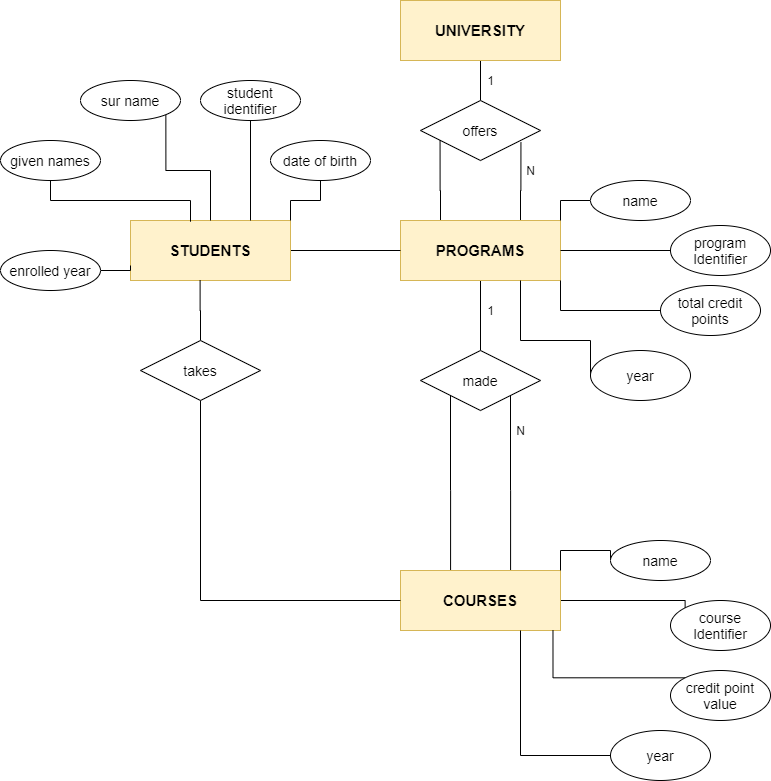

The diagram above was exported from draw.io. Its source (the exported page's mxGraphModel, read from the mxfile embedded in the PNG):
<mxGraphModel dx="1888" dy="617" grid="1" gridSize="10" guides="1" tooltips="1" connect="1" arrows="1" fold="1" page="1" pageScale="1" pageWidth="850" pageHeight="1100" math="0" shadow="0">
  <root>
    <mxCell id="0" />
    <mxCell id="1" parent="0" />
    <mxCell id="iU89JTRalOpgfBuNsqSS-5" style="edgeStyle=orthogonalEdgeStyle;rounded=0;orthogonalLoop=1;jettySize=auto;html=1;entryX=0.5;entryY=0;entryDx=0;entryDy=0;endArrow=none;endFill=0;" edge="1" parent="1" source="iU89JTRalOpgfBuNsqSS-1" target="iU89JTRalOpgfBuNsqSS-4">
      <mxGeometry relative="1" as="geometry" />
    </mxCell>
    <mxCell id="iU89JTRalOpgfBuNsqSS-1" value="&lt;b&gt;&lt;font style=&quot;font-size: 15px&quot;&gt;UNIVERSITY&lt;/font&gt;&lt;/b&gt;" style="whiteSpace=wrap;html=1;align=center;fillColor=#fff2cc;strokeColor=#d6b656;" vertex="1" parent="1">
      <mxGeometry x="320" y="140" width="160" height="60" as="geometry" />
    </mxCell>
    <mxCell id="iU89JTRalOpgfBuNsqSS-13" style="edgeStyle=orthogonalEdgeStyle;rounded=0;orthogonalLoop=1;jettySize=auto;html=1;exitX=0.25;exitY=0;exitDx=0;exitDy=0;entryX=0.163;entryY=0.647;entryDx=0;entryDy=0;entryPerimeter=0;endArrow=none;endFill=0;" edge="1" parent="1" source="iU89JTRalOpgfBuNsqSS-3" target="iU89JTRalOpgfBuNsqSS-4">
      <mxGeometry relative="1" as="geometry" />
    </mxCell>
    <mxCell id="iU89JTRalOpgfBuNsqSS-14" style="edgeStyle=orthogonalEdgeStyle;rounded=0;orthogonalLoop=1;jettySize=auto;html=1;exitX=0.75;exitY=0;exitDx=0;exitDy=0;entryX=0.837;entryY=0.7;entryDx=0;entryDy=0;entryPerimeter=0;endArrow=none;endFill=0;" edge="1" parent="1" source="iU89JTRalOpgfBuNsqSS-3" target="iU89JTRalOpgfBuNsqSS-4">
      <mxGeometry relative="1" as="geometry" />
    </mxCell>
    <mxCell id="iU89JTRalOpgfBuNsqSS-19" style="edgeStyle=orthogonalEdgeStyle;rounded=0;orthogonalLoop=1;jettySize=auto;html=1;exitX=0.5;exitY=1;exitDx=0;exitDy=0;entryX=0.5;entryY=0;entryDx=0;entryDy=0;endArrow=none;endFill=0;" edge="1" parent="1" source="iU89JTRalOpgfBuNsqSS-3" target="iU89JTRalOpgfBuNsqSS-16">
      <mxGeometry relative="1" as="geometry" />
    </mxCell>
    <mxCell id="iU89JTRalOpgfBuNsqSS-3" value="&lt;b&gt;&lt;font style=&quot;font-size: 15px&quot;&gt;PROGRAMS&lt;/font&gt;&lt;/b&gt;" style="whiteSpace=wrap;html=1;align=center;fillColor=#fff2cc;strokeColor=#d6b656;" vertex="1" parent="1">
      <mxGeometry x="320" y="360" width="160" height="60" as="geometry" />
    </mxCell>
    <mxCell id="iU89JTRalOpgfBuNsqSS-4" value="&lt;font style=&quot;font-size: 14px&quot;&gt;offers&lt;/font&gt;" style="shape=rhombus;perimeter=rhombusPerimeter;whiteSpace=wrap;html=1;align=center;" vertex="1" parent="1">
      <mxGeometry x="340" y="240" width="120" height="60" as="geometry" />
    </mxCell>
    <mxCell id="2" value="1" style="text;html=1;align=center;verticalAlign=middle;resizable=0;points=[];autosize=1;" vertex="1" parent="1">
      <mxGeometry x="400" y="210" width="20" height="20" as="geometry" />
    </mxCell>
    <mxCell id="iU89JTRalOpgfBuNsqSS-15" value="N" style="text;html=1;align=center;verticalAlign=middle;resizable=0;points=[];autosize=1;" vertex="1" parent="1">
      <mxGeometry x="440" y="300" width="20" height="20" as="geometry" />
    </mxCell>
    <mxCell id="iU89JTRalOpgfBuNsqSS-22" style="edgeStyle=orthogonalEdgeStyle;rounded=0;orthogonalLoop=1;jettySize=auto;html=1;exitX=1;exitY=1;exitDx=0;exitDy=0;entryX=0.688;entryY=0;entryDx=0;entryDy=0;entryPerimeter=0;endArrow=none;endFill=0;" edge="1" parent="1" source="iU89JTRalOpgfBuNsqSS-16" target="iU89JTRalOpgfBuNsqSS-21">
      <mxGeometry relative="1" as="geometry" />
    </mxCell>
    <mxCell id="iU89JTRalOpgfBuNsqSS-23" style="edgeStyle=orthogonalEdgeStyle;rounded=0;orthogonalLoop=1;jettySize=auto;html=1;exitX=0;exitY=1;exitDx=0;exitDy=0;endArrow=none;endFill=0;entryX=0.313;entryY=0;entryDx=0;entryDy=0;entryPerimeter=0;" edge="1" parent="1" source="iU89JTRalOpgfBuNsqSS-16" target="iU89JTRalOpgfBuNsqSS-21">
      <mxGeometry relative="1" as="geometry">
        <mxPoint x="370" y="600" as="targetPoint" />
      </mxGeometry>
    </mxCell>
    <mxCell id="iU89JTRalOpgfBuNsqSS-16" value="&lt;font style=&quot;font-size: 14px&quot;&gt;made&lt;/font&gt;" style="shape=rhombus;perimeter=rhombusPerimeter;whiteSpace=wrap;html=1;align=center;" vertex="1" parent="1">
      <mxGeometry x="340" y="490" width="120" height="60" as="geometry" />
    </mxCell>
    <mxCell id="iU89JTRalOpgfBuNsqSS-20" value="1" style="text;html=1;align=center;verticalAlign=middle;resizable=0;points=[];autosize=1;" vertex="1" parent="1">
      <mxGeometry x="400" y="440" width="20" height="20" as="geometry" />
    </mxCell>
    <mxCell id="iU89JTRalOpgfBuNsqSS-47" style="edgeStyle=orthogonalEdgeStyle;rounded=0;orthogonalLoop=1;jettySize=auto;html=1;exitX=1;exitY=0.5;exitDx=0;exitDy=0;entryX=0;entryY=0;entryDx=0;entryDy=0;endArrow=none;endFill=0;" edge="1" parent="1" source="iU89JTRalOpgfBuNsqSS-21" target="iU89JTRalOpgfBuNsqSS-42">
      <mxGeometry relative="1" as="geometry">
        <Array as="points">
          <mxPoint x="605" y="740" />
        </Array>
      </mxGeometry>
    </mxCell>
    <mxCell id="iU89JTRalOpgfBuNsqSS-21" value="&lt;b&gt;&lt;font style=&quot;font-size: 15px&quot;&gt;COURSES&lt;/font&gt;&lt;/b&gt;" style="whiteSpace=wrap;html=1;align=center;fillColor=#fff2cc;strokeColor=#d6b656;" vertex="1" parent="1">
      <mxGeometry x="320" y="710" width="160" height="60" as="geometry" />
    </mxCell>
    <mxCell id="iU89JTRalOpgfBuNsqSS-24" value="N" style="text;html=1;align=center;verticalAlign=middle;resizable=0;points=[];autosize=1;" vertex="1" parent="1">
      <mxGeometry x="430" y="560" width="20" height="20" as="geometry" />
    </mxCell>
    <mxCell id="iU89JTRalOpgfBuNsqSS-26" style="edgeStyle=orthogonalEdgeStyle;rounded=0;orthogonalLoop=1;jettySize=auto;html=1;exitX=1;exitY=0.5;exitDx=0;exitDy=0;entryX=0;entryY=0.5;entryDx=0;entryDy=0;endArrow=none;endFill=0;" edge="1" parent="1" source="iU89JTRalOpgfBuNsqSS-25" target="iU89JTRalOpgfBuNsqSS-3">
      <mxGeometry relative="1" as="geometry" />
    </mxCell>
    <mxCell id="iU89JTRalOpgfBuNsqSS-25" value="&lt;b&gt;&lt;font style=&quot;font-size: 15px&quot;&gt;STUDENTS&lt;/font&gt;&lt;/b&gt;" style="whiteSpace=wrap;html=1;align=center;fillColor=#fff2cc;strokeColor=#d6b656;" vertex="1" parent="1">
      <mxGeometry x="50" y="360" width="160" height="60" as="geometry" />
    </mxCell>
    <mxCell id="iU89JTRalOpgfBuNsqSS-29" style="edgeStyle=orthogonalEdgeStyle;rounded=0;orthogonalLoop=1;jettySize=auto;html=1;exitX=0.5;exitY=1;exitDx=0;exitDy=0;entryX=0;entryY=0.5;entryDx=0;entryDy=0;endArrow=none;endFill=0;" edge="1" parent="1" source="iU89JTRalOpgfBuNsqSS-27" target="iU89JTRalOpgfBuNsqSS-21">
      <mxGeometry relative="1" as="geometry" />
    </mxCell>
    <mxCell id="iU89JTRalOpgfBuNsqSS-30" style="edgeStyle=orthogonalEdgeStyle;rounded=0;orthogonalLoop=1;jettySize=auto;html=1;exitX=0.5;exitY=0;exitDx=0;exitDy=0;entryX=0.435;entryY=0.993;entryDx=0;entryDy=0;entryPerimeter=0;endArrow=none;endFill=0;" edge="1" parent="1" source="iU89JTRalOpgfBuNsqSS-27" target="iU89JTRalOpgfBuNsqSS-25">
      <mxGeometry relative="1" as="geometry" />
    </mxCell>
    <mxCell id="iU89JTRalOpgfBuNsqSS-27" value="&lt;font style=&quot;font-size: 14px&quot;&gt;takes&lt;/font&gt;" style="shape=rhombus;perimeter=rhombusPerimeter;whiteSpace=wrap;html=1;align=center;" vertex="1" parent="1">
      <mxGeometry x="60" y="480" width="120" height="60" as="geometry" />
    </mxCell>
    <mxCell id="iU89JTRalOpgfBuNsqSS-37" style="edgeStyle=orthogonalEdgeStyle;rounded=0;orthogonalLoop=1;jettySize=auto;html=1;exitX=0;exitY=0.5;exitDx=0;exitDy=0;entryX=1;entryY=0;entryDx=0;entryDy=0;endArrow=none;endFill=0;" edge="1" parent="1" source="iU89JTRalOpgfBuNsqSS-32" target="iU89JTRalOpgfBuNsqSS-3">
      <mxGeometry relative="1" as="geometry" />
    </mxCell>
    <mxCell id="iU89JTRalOpgfBuNsqSS-32" value="&lt;font style=&quot;font-size: 14px&quot;&gt;name&lt;/font&gt;" style="ellipse;whiteSpace=wrap;html=1;align=center;" vertex="1" parent="1">
      <mxGeometry x="510" y="320" width="100" height="40" as="geometry" />
    </mxCell>
    <mxCell id="iU89JTRalOpgfBuNsqSS-38" style="edgeStyle=orthogonalEdgeStyle;rounded=0;orthogonalLoop=1;jettySize=auto;html=1;exitX=0;exitY=0.5;exitDx=0;exitDy=0;entryX=1;entryY=0.5;entryDx=0;entryDy=0;endArrow=none;endFill=0;" edge="1" parent="1" source="iU89JTRalOpgfBuNsqSS-33" target="iU89JTRalOpgfBuNsqSS-3">
      <mxGeometry relative="1" as="geometry" />
    </mxCell>
    <mxCell id="iU89JTRalOpgfBuNsqSS-33" value="&lt;font style=&quot;font-size: 14px&quot;&gt;program Identifier&lt;/font&gt;" style="ellipse;whiteSpace=wrap;html=1;align=center;" vertex="1" parent="1">
      <mxGeometry x="590" y="365" width="100" height="50" as="geometry" />
    </mxCell>
    <mxCell id="iU89JTRalOpgfBuNsqSS-39" style="edgeStyle=orthogonalEdgeStyle;rounded=0;orthogonalLoop=1;jettySize=auto;html=1;exitX=0;exitY=0.5;exitDx=0;exitDy=0;entryX=1;entryY=1;entryDx=0;entryDy=0;endArrow=none;endFill=0;" edge="1" parent="1" source="iU89JTRalOpgfBuNsqSS-34" target="iU89JTRalOpgfBuNsqSS-3">
      <mxGeometry relative="1" as="geometry" />
    </mxCell>
    <mxCell id="iU89JTRalOpgfBuNsqSS-34" value="&lt;font style=&quot;font-size: 14px&quot;&gt;total credit points&lt;/font&gt;" style="ellipse;whiteSpace=wrap;html=1;align=center;" vertex="1" parent="1">
      <mxGeometry x="580" y="425" width="100" height="50" as="geometry" />
    </mxCell>
    <mxCell id="iU89JTRalOpgfBuNsqSS-40" style="edgeStyle=orthogonalEdgeStyle;rounded=0;orthogonalLoop=1;jettySize=auto;html=1;exitX=0;exitY=0.5;exitDx=0;exitDy=0;entryX=0.75;entryY=1;entryDx=0;entryDy=0;endArrow=none;endFill=0;" edge="1" parent="1" source="iU89JTRalOpgfBuNsqSS-35" target="iU89JTRalOpgfBuNsqSS-3">
      <mxGeometry relative="1" as="geometry">
        <Array as="points">
          <mxPoint x="510" y="480" />
          <mxPoint x="440" y="480" />
        </Array>
      </mxGeometry>
    </mxCell>
    <mxCell id="iU89JTRalOpgfBuNsqSS-35" value="&lt;font style=&quot;font-size: 14px&quot;&gt;year&lt;/font&gt;" style="ellipse;whiteSpace=wrap;html=1;align=center;" vertex="1" parent="1">
      <mxGeometry x="510" y="490" width="100" height="50" as="geometry" />
    </mxCell>
    <mxCell id="iU89JTRalOpgfBuNsqSS-45" style="edgeStyle=orthogonalEdgeStyle;rounded=0;orthogonalLoop=1;jettySize=auto;html=1;exitX=0;exitY=0.5;exitDx=0;exitDy=0;entryX=1;entryY=0;entryDx=0;entryDy=0;endArrow=none;endFill=0;" edge="1" parent="1" source="iU89JTRalOpgfBuNsqSS-41" target="iU89JTRalOpgfBuNsqSS-21">
      <mxGeometry relative="1" as="geometry">
        <Array as="points">
          <mxPoint x="530" y="690" />
          <mxPoint x="480" y="690" />
        </Array>
      </mxGeometry>
    </mxCell>
    <mxCell id="iU89JTRalOpgfBuNsqSS-41" value="&lt;font style=&quot;font-size: 14px&quot;&gt;name&lt;/font&gt;" style="ellipse;whiteSpace=wrap;html=1;align=center;" vertex="1" parent="1">
      <mxGeometry x="530" y="680" width="100" height="40" as="geometry" />
    </mxCell>
    <mxCell id="iU89JTRalOpgfBuNsqSS-42" value="&lt;font style=&quot;font-size: 14px&quot;&gt;course Identifier&lt;/font&gt;" style="ellipse;whiteSpace=wrap;html=1;align=center;" vertex="1" parent="1">
      <mxGeometry x="590" y="740" width="100" height="50" as="geometry" />
    </mxCell>
    <mxCell id="iU89JTRalOpgfBuNsqSS-48" style="edgeStyle=orthogonalEdgeStyle;rounded=0;orthogonalLoop=1;jettySize=auto;html=1;exitX=0;exitY=0;exitDx=0;exitDy=0;entryX=0.953;entryY=1;entryDx=0;entryDy=0;entryPerimeter=0;endArrow=none;endFill=0;" edge="1" parent="1" source="iU89JTRalOpgfBuNsqSS-43" target="iU89JTRalOpgfBuNsqSS-21">
      <mxGeometry relative="1" as="geometry" />
    </mxCell>
    <mxCell id="iU89JTRalOpgfBuNsqSS-43" value="&lt;font style=&quot;font-size: 14px&quot;&gt;credit point value&lt;br&gt;&lt;/font&gt;" style="ellipse;whiteSpace=wrap;html=1;align=center;" vertex="1" parent="1">
      <mxGeometry x="590" y="810" width="100" height="50" as="geometry" />
    </mxCell>
    <mxCell id="iU89JTRalOpgfBuNsqSS-49" style="edgeStyle=orthogonalEdgeStyle;rounded=0;orthogonalLoop=1;jettySize=auto;html=1;exitX=0;exitY=0.5;exitDx=0;exitDy=0;entryX=0.75;entryY=1;entryDx=0;entryDy=0;endArrow=none;endFill=0;" edge="1" parent="1" source="iU89JTRalOpgfBuNsqSS-44" target="iU89JTRalOpgfBuNsqSS-21">
      <mxGeometry relative="1" as="geometry" />
    </mxCell>
    <mxCell id="iU89JTRalOpgfBuNsqSS-44" value="&lt;font style=&quot;font-size: 14px&quot;&gt;year&lt;/font&gt;" style="ellipse;whiteSpace=wrap;html=1;align=center;" vertex="1" parent="1">
      <mxGeometry x="530" y="870" width="100" height="50" as="geometry" />
    </mxCell>
    <mxCell id="iU89JTRalOpgfBuNsqSS-51" style="edgeStyle=orthogonalEdgeStyle;rounded=0;orthogonalLoop=1;jettySize=auto;html=1;exitX=0.5;exitY=1;exitDx=0;exitDy=0;entryX=0.375;entryY=0.02;entryDx=0;entryDy=0;entryPerimeter=0;endArrow=none;endFill=0;" edge="1" parent="1" source="iU89JTRalOpgfBuNsqSS-50" target="iU89JTRalOpgfBuNsqSS-25">
      <mxGeometry relative="1" as="geometry" />
    </mxCell>
    <mxCell id="iU89JTRalOpgfBuNsqSS-50" value="&lt;font style=&quot;font-size: 14px&quot;&gt;given names&lt;/font&gt;" style="ellipse;whiteSpace=wrap;html=1;align=center;" vertex="1" parent="1">
      <mxGeometry x="-80" y="280" width="100" height="40" as="geometry" />
    </mxCell>
    <mxCell id="iU89JTRalOpgfBuNsqSS-56" style="edgeStyle=orthogonalEdgeStyle;rounded=0;orthogonalLoop=1;jettySize=auto;html=1;exitX=1;exitY=1;exitDx=0;exitDy=0;entryX=0.5;entryY=0;entryDx=0;entryDy=0;endArrow=none;endFill=0;" edge="1" parent="1" source="iU89JTRalOpgfBuNsqSS-52" target="iU89JTRalOpgfBuNsqSS-25">
      <mxGeometry relative="1" as="geometry" />
    </mxCell>
    <mxCell id="iU89JTRalOpgfBuNsqSS-52" value="&lt;font style=&quot;font-size: 14px&quot;&gt;sur name&lt;/font&gt;" style="ellipse;whiteSpace=wrap;html=1;align=center;" vertex="1" parent="1">
      <mxGeometry y="220" width="100" height="40" as="geometry" />
    </mxCell>
    <mxCell id="iU89JTRalOpgfBuNsqSS-57" style="edgeStyle=orthogonalEdgeStyle;rounded=0;orthogonalLoop=1;jettySize=auto;html=1;exitX=0.5;exitY=1;exitDx=0;exitDy=0;entryX=0.75;entryY=0;entryDx=0;entryDy=0;endArrow=none;endFill=0;" edge="1" parent="1" source="iU89JTRalOpgfBuNsqSS-53" target="iU89JTRalOpgfBuNsqSS-25">
      <mxGeometry relative="1" as="geometry" />
    </mxCell>
    <mxCell id="iU89JTRalOpgfBuNsqSS-53" value="&lt;font style=&quot;font-size: 14px&quot;&gt;student identifier&lt;/font&gt;" style="ellipse;whiteSpace=wrap;html=1;align=center;" vertex="1" parent="1">
      <mxGeometry x="120" y="220" width="100" height="40" as="geometry" />
    </mxCell>
    <mxCell id="iU89JTRalOpgfBuNsqSS-58" style="edgeStyle=orthogonalEdgeStyle;rounded=0;orthogonalLoop=1;jettySize=auto;html=1;exitX=0.5;exitY=1;exitDx=0;exitDy=0;entryX=1;entryY=0;entryDx=0;entryDy=0;endArrow=none;endFill=0;" edge="1" parent="1" source="iU89JTRalOpgfBuNsqSS-54" target="iU89JTRalOpgfBuNsqSS-25">
      <mxGeometry relative="1" as="geometry" />
    </mxCell>
    <mxCell id="iU89JTRalOpgfBuNsqSS-54" value="&lt;font style=&quot;font-size: 14px&quot;&gt;date of birth&lt;/font&gt;" style="ellipse;whiteSpace=wrap;html=1;align=center;" vertex="1" parent="1">
      <mxGeometry x="190" y="280" width="100" height="40" as="geometry" />
    </mxCell>
    <mxCell id="iU89JTRalOpgfBuNsqSS-59" style="edgeStyle=orthogonalEdgeStyle;rounded=0;orthogonalLoop=1;jettySize=auto;html=1;exitX=1;exitY=0.5;exitDx=0;exitDy=0;entryX=0;entryY=0.75;entryDx=0;entryDy=0;endArrow=none;endFill=0;" edge="1" parent="1" source="iU89JTRalOpgfBuNsqSS-55" target="iU89JTRalOpgfBuNsqSS-25">
      <mxGeometry relative="1" as="geometry" />
    </mxCell>
    <mxCell id="iU89JTRalOpgfBuNsqSS-55" value="&lt;font style=&quot;font-size: 14px&quot;&gt;enrolled year&lt;/font&gt;" style="ellipse;whiteSpace=wrap;html=1;align=center;" vertex="1" parent="1">
      <mxGeometry x="-80" y="390" width="100" height="40" as="geometry" />
    </mxCell>
  </root>
</mxGraphModel>